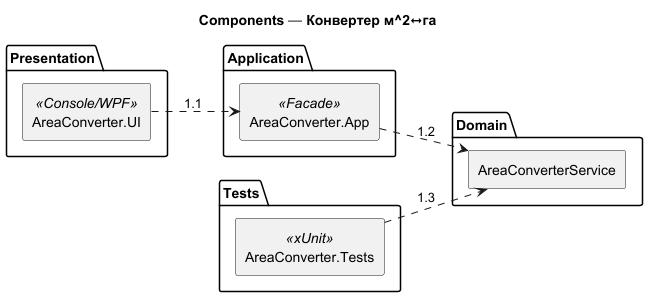

The diagram above was rendered by PlantUML. Its source (embedded in the PNG):
@startuml
title Components — Конвертер м^2↔га
skinparam componentStyle rectangle
skinparam line type ortho
left to right direction

package "Presentation" {
  component "AreaConverter.UI" as UI <<Console/WPF>>
}
package "Application"  {
  component "AreaConverter.App" as APP <<Facade>>
}
package "Domain" {
  component "AreaConverterService" as SVC
}
package "Tests" {
  component "AreaConverter.Tests" as TESTS <<xUnit>>
}

UI  ..> APP  : 1.1
APP ..> SVC  : 1.2
TESTS ..> SVC: 1.3
@enduml